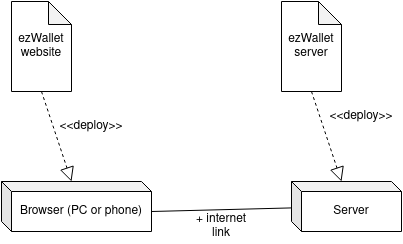

The diagram above was exported from draw.io. Its source (the exported page's mxGraphModel, read from the mxfile embedded in the PNG):
<mxGraphModel dx="989" dy="508" grid="1" gridSize="10" guides="1" tooltips="1" connect="1" arrows="1" fold="1" page="1" pageScale="1" pageWidth="850" pageHeight="1100" math="0" shadow="0">
  <root>
    <mxCell id="0" />
    <mxCell id="1" parent="0" />
    <mxCell id="ScK611u6w-g3PUIzBqO7-1" value="Server" style="shape=cube;whiteSpace=wrap;html=1;boundedLbl=1;backgroundOutline=1;darkOpacity=0.05;darkOpacity2=0.1;size=10;" vertex="1" parent="1">
      <mxGeometry x="490" y="410" width="110" height="50" as="geometry" />
    </mxCell>
    <mxCell id="ScK611u6w-g3PUIzBqO7-2" value="Browser (PC or phone)" style="shape=cube;whiteSpace=wrap;html=1;boundedLbl=1;backgroundOutline=1;darkOpacity=0.05;darkOpacity2=0.1;size=10;" vertex="1" parent="1">
      <mxGeometry x="200" y="410" width="150" height="50" as="geometry" />
    </mxCell>
    <mxCell id="ScK611u6w-g3PUIzBqO7-3" value="ezWallet server" style="shape=note;whiteSpace=wrap;html=1;backgroundOutline=1;darkOpacity=0.05;size=23;" vertex="1" parent="1">
      <mxGeometry x="480" y="230" width="60" height="90" as="geometry" />
    </mxCell>
    <mxCell id="ScK611u6w-g3PUIzBqO7-4" value="&lt;div&gt;ezWallet&lt;/div&gt;&lt;div&gt;website&lt;/div&gt;" style="shape=note;whiteSpace=wrap;html=1;backgroundOutline=1;darkOpacity=0.05;size=23;" vertex="1" parent="1">
      <mxGeometry x="210" y="230" width="60" height="90" as="geometry" />
    </mxCell>
    <mxCell id="ScK611u6w-g3PUIzBqO7-5" value="" style="endArrow=none;html=1;rounded=0;exitX=0;exitY=0;exitDx=150;exitDy=30;exitPerimeter=0;" edge="1" parent="1" source="ScK611u6w-g3PUIzBqO7-2" target="ScK611u6w-g3PUIzBqO7-1">
      <mxGeometry width="50" height="50" relative="1" as="geometry">
        <mxPoint x="430" y="470" as="sourcePoint" />
        <mxPoint x="480" y="420" as="targetPoint" />
      </mxGeometry>
    </mxCell>
    <mxCell id="ScK611u6w-g3PUIzBqO7-6" value="+ internet link" style="text;html=1;strokeColor=none;fillColor=none;align=center;verticalAlign=middle;whiteSpace=wrap;rounded=0;" vertex="1" parent="1">
      <mxGeometry x="390" y="440" width="60" height="30" as="geometry" />
    </mxCell>
    <mxCell id="ScK611u6w-g3PUIzBqO7-10" value="" style="endArrow=block;dashed=1;endFill=0;endSize=12;html=1;rounded=0;exitX=0.5;exitY=1;exitDx=0;exitDy=0;exitPerimeter=0;entryX=0;entryY=0;entryDx=70;entryDy=0;entryPerimeter=0;" edge="1" parent="1" source="ScK611u6w-g3PUIzBqO7-4" target="ScK611u6w-g3PUIzBqO7-2">
      <mxGeometry width="160" relative="1" as="geometry">
        <mxPoint x="440" y="440" as="sourcePoint" />
        <mxPoint x="600" y="440" as="targetPoint" />
      </mxGeometry>
    </mxCell>
    <mxCell id="ScK611u6w-g3PUIzBqO7-11" value="" style="endArrow=block;dashed=1;endFill=0;endSize=12;html=1;rounded=0;exitX=0.5;exitY=1;exitDx=0;exitDy=0;exitPerimeter=0;entryX=0;entryY=0;entryDx=50;entryDy=0;entryPerimeter=0;" edge="1" parent="1" source="ScK611u6w-g3PUIzBqO7-3" target="ScK611u6w-g3PUIzBqO7-1">
      <mxGeometry width="160" relative="1" as="geometry">
        <mxPoint x="440" y="440" as="sourcePoint" />
        <mxPoint x="600" y="440" as="targetPoint" />
      </mxGeometry>
    </mxCell>
    <mxCell id="ScK611u6w-g3PUIzBqO7-13" value="&amp;lt;&amp;lt;deploy&amp;gt;&amp;gt;" style="text;html=1;strokeColor=none;fillColor=none;align=center;verticalAlign=middle;whiteSpace=wrap;rounded=0;" vertex="1" parent="1">
      <mxGeometry x="260" y="340" width="60" height="30" as="geometry" />
    </mxCell>
    <mxCell id="ScK611u6w-g3PUIzBqO7-14" value="&amp;lt;&amp;lt;deploy&amp;gt;&amp;gt;" style="text;html=1;strokeColor=none;fillColor=none;align=center;verticalAlign=middle;whiteSpace=wrap;rounded=0;" vertex="1" parent="1">
      <mxGeometry x="530" y="330" width="60" height="30" as="geometry" />
    </mxCell>
  </root>
</mxGraphModel>